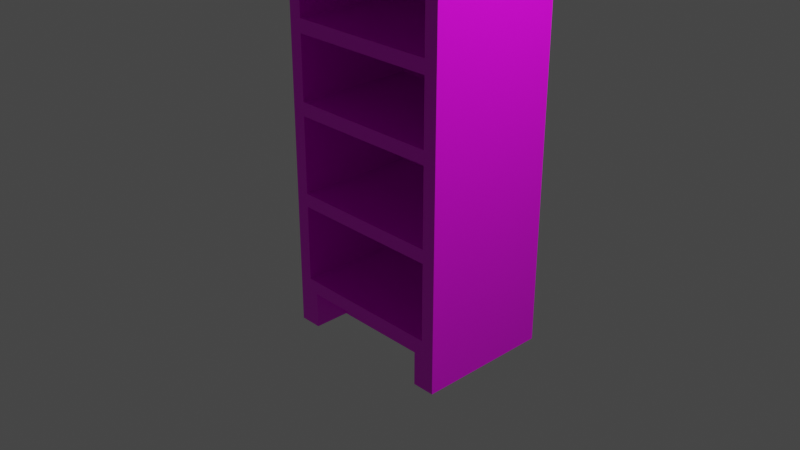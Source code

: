 # Source: multidecor_cupboard_with_glass_doors.blend  (saved by Blender 2.82.7; exported with 4.5.12 LTS)
import bpy
from mathutils import Matrix  # noqa: F401  (used for matrix-valued properties, if any)

bpy.ops.wm.read_factory_settings(use_empty=True)
scene = bpy.context.scene
scene.name = 'Scene'

# ---- collections
col_collection = bpy.data.collections.new('Collection'); scene.collection.children.link(col_collection)

# ---- images (referenced by path relative to the original .blend; pixels are not part of the script)
import os
ASSET_DIR = os.environ.get("B2B_ASSET_DIR", "")  # directory of the original .blend (textures are referenced by path, not embedded)
HERE = os.path.dirname(os.path.abspath(__file__))  # packed textures are extracted next to this script under _unpacked/

def load_image(name, relpath, width, height, colorspace="sRGB"):
    """Load a texture the original file referenced (path relative to the .blend, or extracted next to this script)."""
    p = next((c for c in (os.path.join(HERE, relpath), os.path.join(ASSET_DIR, relpath)) if relpath and os.path.exists(c)), "")
    if p:
        img = bpy.data.images.load(p, check_existing=True)
        img.name = name
    else:  # same state as the original file: an image datablock whose file is absent (Cycles renders it pink)
        img = bpy.data.images.new(name, width, height)
        img.source = "FILE"
        img.filepath = "//" + (relpath or name)
    img.colorspace_settings.name = colorspace
    return img
img_multidecor_jungle_wood_png = load_image('multidecor_jungle_wood.png', 'multidecor_jungle_wood.png', 1024, 1024, 'sRGB')

# ---- materials (node trees are filled in below, after node groups)
mat_material = bpy.data.materials.new('Material')
mat_material.alpha_threshold = 0.0
mat_material.use_transparent_shadow = False
mat_material.line_color = (0.0, 0.0, 0.0, 1.0)

# ---- material node trees
mat_material.use_nodes = True; mat_material.node_tree.nodes.clear()
_N = mat_material.node_tree.nodes; _L = mat_material.node_tree.links
n0 = _N.new('ShaderNodeOutputMaterial'); n0.name = 'Material Output'; n0.location = (300, 300)
n1 = _N.new('ShaderNodeBsdfPrincipled'); n1.name = 'Principled BSDF'; n1.location = (10, 300)
n1.distribution = 'GGX'
n1.subsurface_method = 'BURLEY'
n1.inputs[2].default_value = 0.4
n1.inputs[3].default_value = 1.45
n1.inputs[27].default_value = (0.0, 0.0, 0.0, 1.0)
n1.inputs[28].default_value = 1.0
n2 = _N.new('ShaderNodeTexImage'); n2.name = 'Image Texture'; n2.location = (-280, 280)
n2.image = img_multidecor_jungle_wood_png
n2.interpolation = 'Closest'
_L.new(n1.outputs[0], n0.inputs[0])
_L.new(n2.outputs[0], n1.inputs[0])
n0.is_active_output = True

# ---- world
world_world = bpy.data.worlds.new('World'); scene.world = world_world
world_world.use_nodes = True; world_world.node_tree.nodes.clear()
_N = world_world.node_tree.nodes; _L = world_world.node_tree.links
n0 = _N.new('ShaderNodeOutputWorld'); n0.name = 'World Output'; n0.location = (300, 300)
n1 = _N.new('ShaderNodeBackground'); n1.name = 'Background'; n1.location = (10, 300)
n1.inputs[0].default_value = (0.05088, 0.05088, 0.05088, 1.0)
_L.new(n1.outputs[0], n0.inputs[0])
n0.is_active_output = True
world_world.color = (0.05088, 0.05088, 0.05088)
world_world.use_sun_shadow = False
world_world.sun_shadow_jitter_overblur = 0.0

# ---- cameras
cam_camera = bpy.data.cameras.new('Camera')
cam_camera.clip_end = 100.0
cam_camera.ortho_scale = 7.314

# ---- lights
light_light = bpy.data.lights.new('Light', 'POINT')
light_light.transmission_factor = 0.0
light_light.energy = 1000.0
light_light.shadow_soft_size = 0.1
light_light.shadow_maximum_resolution = 0.006
light_light.use_absolute_resolution = True

# ---- meshes
me_cube = bpy.data.meshes.new('Cube')
me_cube.from_pydata([(1.075, 1.742, 1.519), (1.075, 1.742, -3.481), (1.075, 0.2422, 1.519), (1.075, 0.2422, -3.481), (-0.925, 1.742, 1.519), (-0.925, 1.742, -3.481), (-0.925, 0.2422, 1.519), (-0.925, 0.2422, -3.481), (0.925, 1.592, 1.369), (0.925, 1.592, -0.4814), (0.925, 0.2422, 1.369), (0.925, 0.2422, -0.4814), (-0.775, 1.592, 1.369), (-0.775, 1.592, -0.4814), (-0.775, 0.2422, 1.369), (-0.775, 0.2422, -0.4814), (0.925, 1.592, -0.6314), (0.925, 0.2422, -0.6314), (-0.775, 1.592, -0.6314), (-0.775, 0.2422, -0.6314), (0.925, 1.592, -3.331), (0.925, 0.2422, -3.331), (-0.775, 1.592, -3.331), (-0.775, 0.2422, -3.331), (0.925, 1.592, -1.481), (0.925, 0.2422, -1.481), (-0.775, 1.592, -1.481), (-0.775, 0.2422, -1.481), (0.925, 1.592, -1.331), (0.925, 0.2422, -1.331), (-0.775, 1.592, -1.331), (-0.775, 0.2422, -1.331), (0.925, 0.2422, -2.481), (0.925, 0.2422, -2.331), (0.925, 1.592, -2.331), (0.925, 1.592, -2.481), (-0.775, 1.592, -2.331), (-0.775, 1.592, -2.481), (-0.775, 0.2422, -2.331), (-0.775, 0.2422, -2.481), (0.925, 1.592, 0.5186), (0.925, 1.592, 0.3686), (-0.775, 0.2422, 0.5186), (-0.775, 0.2422, 0.3686), (0.925, 0.2422, 0.3686), (0.925, 0.2422, 0.5186), (-0.775, 1.592, 0.3686), (-0.775, 1.592, 0.5186), (0.825, 1.742, -3.481), (0.825, 0.6422, -3.481), (-0.675, 1.742, -3.481), (-0.675, 0.6422, -3.481), (-0.675, 1.742, -3.881), (-0.675, 0.6422, -3.881), (0.825, 1.742, -3.881), (0.825, 0.6422, -3.881), (-0.675, 1.742, -3.481), (-0.925, 1.742, -3.481), (-0.925, 1.742, -3.881), (-0.675, 1.742, -3.881), (-0.925, 0.2422, -3.481), (-0.675, 0.2422, -3.481), (-0.925, 0.2422, -3.881), (-0.675, 0.2422, -3.881), (1.075, 1.742, -3.481), (0.825, 1.742, -3.481), (0.825, 1.742, -3.881), (1.075, 1.742, -3.881), (0.825, 0.2422, -3.481), (1.075, 0.2422, -3.481), (0.825, 0.2422, -3.881), (1.075, 0.2422, -3.881)], [], [(0, 4, 6, 2), (8, 12, 14, 10), (7, 6, 4, 5), (5, 1, 3, 7), (1, 0, 2, 3), (5, 4, 0, 1), (13, 9, 11, 15), (47, 12, 8, 40), (15, 43, 46, 13), (18, 16, 17, 19), (22, 20, 21, 23), (34, 36, 26, 24), (20, 22, 37, 35), (22, 23, 39, 37), (26, 27, 25, 24), (30, 31, 29, 28), (19, 31, 30, 18), (18, 30, 28, 16), (16, 28, 29, 17), (40, 8, 10, 45), (13, 46, 41, 9), (42, 14, 12, 47), (36, 38, 27, 26), (33, 34, 24, 25), (37, 39, 32, 35), (21, 20, 35, 32), (38, 36, 34, 33), (47, 40, 45, 42), (46, 43, 44, 41), (9, 41, 44, 11), (6, 14, 10, 2), (3, 21, 23, 7), (43, 42, 6), (6, 7, 31), (7, 23, 39), (39, 38, 7), (38, 27, 7), (7, 27, 31), (42, 14, 6), (19, 15, 6), (15, 43, 6), (19, 6, 31), (2, 17, 29), (21, 3, 32), (3, 2, 29), (32, 3, 33), (2, 10, 45), (44, 11, 2), (11, 17, 2), (2, 45, 44), (33, 3, 25), (29, 25, 3), (42, 45, 44, 43), (11, 17, 19, 15), (27, 31, 29, 25), (32, 39, 38, 33), (50, 51, 49, 48), (52, 54, 55, 53), (49, 51, 53, 55), (50, 48, 54, 52), (66, 67, 71, 70), (61, 60, 62, 63), (58, 59, 63, 62), (57, 58, 62, 60), (69, 68, 70, 71), (59, 56, 61, 63), (65, 66, 70, 68), (67, 64, 69, 71), (67, 66, 65, 64), (59, 58, 57, 56)])
_uv = me_cube.uv_layers.new(name='UVMap')
_uv.uv.foreach_set('vector', [0.1272, 0.1272, 0.1272, 0.2964, 0.000291, 0.2964, 0.000291, 0.1272, 0.0722, 0.61, 0.216, 0.61, 0.216, 0.7242, 0.0722, 0.7242, 0.5502, 0.4233, 0.1272, 0.4233, 0.1272, 0.2964, 0.5502, 0.2964, 0.5502, 0.2964, 0.5502, 0.1272, 0.6771, 0.1272, 0.6771, 0.2964, 0.5502, 0.1272, 0.1272, 0.1272, 0.1272, 0.000291, 0.5502, 0.0002911, 0.5502, 0.2964, 0.1272, 0.2964, 0.1272, 0.1272, 0.5502, 0.1272, 0.5042, 0.5381, 0.3604, 0.5381, 0.3604, 0.4239, 0.5042, 0.4239, 0.216, 0.5381, 0.216, 0.61, 0.0722, 0.61, 0.0722, 0.5381, 0.5761, 0.7242, 0.5042, 0.7242, 0.5042, 0.61, 0.5761, 0.61, 0.6359, 0.8855, 0.7798, 0.8855, 0.7798, 0.9997, 0.6359, 0.9997, 0.8934, 0.1145, 0.7496, 0.1145, 0.7496, 0.000291, 0.8934, 0.000291, 0.6909, 0.6396, 0.6909, 0.4958, 0.7628, 0.4958, 0.7628, 0.6396, 0.7496, 0.1145, 0.8934, 0.1145, 0.8934, 0.1864, 0.7496, 0.1864, 0.9653, 0.1864, 0.9653, 0.3006, 0.8934, 0.3006, 0.8934, 0.1864, 0.7628, 0.4958, 0.877, 0.4958, 0.877, 0.6396, 0.7628, 0.6396, 0.6359, 0.8263, 0.6359, 0.7121, 0.7798, 0.7121, 0.7798, 0.8263, 0.6359, 0.9997, 0.5767, 0.9997, 0.5767, 0.8855, 0.6359, 0.8855, 0.6359, 0.8855, 0.6359, 0.8263, 0.7798, 0.8263, 0.7798, 0.8855, 0.7798, 0.8855, 0.839, 0.8855, 0.839, 0.9997, 0.7798, 0.9997, 0.000291, 0.61, 0.0722, 0.61, 0.0722, 0.7242, 0.000291, 0.7242, 0.5042, 0.5381, 0.5042, 0.61, 0.3604, 0.61, 0.3604, 0.5381, 0.2879, 0.7242, 0.216, 0.7242, 0.216, 0.61, 0.2879, 0.61, 0.7628, 0.4239, 0.877, 0.4239, 0.877, 0.4958, 0.7628, 0.4958, 0.877, 0.7115, 0.7628, 0.7115, 0.7628, 0.6396, 0.877, 0.6396, 0.8934, 0.1864, 0.8934, 0.3006, 0.7496, 0.3006, 0.7496, 0.1864, 0.6777, 0.3006, 0.6777, 0.1864, 0.7496, 0.1864, 0.7496, 0.3006, 0.5767, 0.4958, 0.6909, 0.4958, 0.6909, 0.6396, 0.5767, 0.6396, 0.216, 0.5381, 0.0722, 0.5381, 0.0722, 0.4239, 0.216, 0.4239, 0.5042, 0.61, 0.5042, 0.7242, 0.3604, 0.7242, 0.3604, 0.61, 0.2885, 0.61, 0.3604, 0.61, 0.3604, 0.7242, 0.2885, 0.7242, 0.3664, 0.7248, 0.3791, 0.7375, 0.3791, 0.8813, 0.3664, 0.894, 0.8903, 0.5931, 0.8776, 0.5804, 0.8776, 0.4366, 0.8903, 0.4239, 0.9668, 0.09677, 0.9669, 0.08416, 0.9806, 0.000291, 0.9806, 0.000291, 0.9806, 0.4205, 0.968, 0.2398, 0.9806, 0.4205, 0.97, 0.4103, 0.9691, 0.3514, 0.9691, 0.3514, 0.9689, 0.341, 0.9806, 0.4205, 0.9689, 0.341, 0.968, 0.2821, 0.9806, 0.4205, 0.9806, 0.4205, 0.968, 0.2821, 0.968, 0.2398, 0.9669, 0.08416, 0.9678, 0.01274, 0.9806, 0.000291, 0.9679, 0.181, 0.9659, 0.1682, 0.9806, 0.000291, 0.9659, 0.1682, 0.9668, 0.09677, 0.9806, 0.000291, 0.9679, 0.181, 0.9806, 0.000291, 0.968, 0.2398, 0.9959, 0.421, 0.9832, 0.2414, 0.9832, 0.1812, 0.9831, 0.01276, 0.9959, 0.000291, 0.9822, 0.08428, 0.9959, 0.000291, 0.9959, 0.421, 0.9832, 0.1812, 0.9822, 0.08428, 0.9959, 0.000291, 0.9821, 0.0969, 0.9959, 0.421, 0.9854, 0.4109, 0.9844, 0.3523, 0.9842, 0.342, 0.9833, 0.2834, 0.9959, 0.421, 0.9833, 0.2834, 0.9832, 0.2414, 0.9959, 0.421, 0.9959, 0.421, 0.9844, 0.3523, 0.9842, 0.342, 0.9821, 0.0969, 0.9959, 0.000291, 0.9812, 0.1684, 0.9832, 0.1812, 0.9812, 0.1684, 0.9959, 0.000291, 0.3797, 0.8686, 0.3797, 0.7248, 0.3924, 0.7248, 0.3924, 0.8686, 0.4056, 0.8686, 0.3929, 0.8686, 0.3929, 0.7248, 0.4056, 0.7248, 0.4062, 0.7248, 0.4189, 0.7248, 0.4189, 0.8686, 0.4062, 0.8686, 0.4322, 0.7248, 0.4322, 0.8686, 0.4195, 0.8686, 0.4195, 0.7248, 0.8396, 0.932, 0.8396, 0.839, 0.9665, 0.839, 0.9665, 0.932, 0.8396, 0.7121, 0.9665, 0.7121, 0.9665, 0.8051, 0.8396, 0.8051, 0.9665, 0.839, 0.8396, 0.839, 0.8396, 0.8051, 0.9665, 0.8051, 0.8396, 0.932, 0.9665, 0.932, 0.9665, 0.9659, 0.8396, 0.9659, 0.000291, 0.7459, 0.02144, 0.7459, 0.02144, 0.8728, 0.000291, 0.8728, 0.1109, 0.7248, 0.1109, 0.7459, 0.07701, 0.7459, 0.07701, 0.7248, 0.07701, 0.8728, 0.05586, 0.8728, 0.05586, 0.7459, 0.07701, 0.7459, 0.1109, 0.8728, 0.07701, 0.8728, 0.07701, 0.7459, 0.1109, 0.7459, 0.05528, 0.8728, 0.05528, 0.894, 0.02144, 0.894, 0.02144, 0.8728, 0.2389, 0.7586, 0.2389, 0.7248, 0.3658, 0.7248, 0.3658, 0.7586, 0.2383, 0.7248, 0.2383, 0.7586, 0.1114, 0.7586, 0.1114, 0.7248, 0.02144, 0.7459, 0.05528, 0.7459, 0.05528, 0.8728, 0.02144, 0.8728, 0.02144, 0.7459, 0.02144, 0.7248, 0.05528, 0.7248, 0.05528, 0.7459, 0.07701, 0.894, 0.07701, 0.8728, 0.1109, 0.8728, 0.1109, 0.894])
me_cube.materials.append(mat_material)
me_cube.use_remesh_preserve_volume = False
me_cube.use_remesh_preserve_attributes = False
me_cube.use_mirror_vertex_groups = False
me_cube.update()

# ---- objects
ob_cube = bpy.data.objects.new('Cube', me_cube)
ob_light = bpy.data.objects.new('Light', light_light)
ob_camera = bpy.data.objects.new('Camera', cam_camera)

# ---- transforms, parenting, visibility, modifiers, constraints
ob_cube.location = (-0.075, -0.7422, 2.481)
ob_cube.lock_rotations_4d = False
ob_cube.empty_display_type = 'ARROWS'
ob_cube.lineart.crease_threshold = 0.0
ob_light.location = (4.076, 1.005, 5.904)
ob_light.rotation_euler = (0.6503, 0.05522, 1.866)
ob_light.lock_rotations_4d = False
ob_light.empty_display_type = 'ARROWS'
ob_light.color = (0.0, 0.0, 0.0, 0.0)
ob_light.lineart.crease_threshold = 0.0
ob_camera.location = (7.359, -6.926, 4.958)
ob_camera.rotation_euler = (1.109, 0.0, 0.8149)
ob_camera.lock_rotations_4d = False
ob_camera.empty_display_type = 'ARROWS'
ob_camera.color = (0.0, 0.0, 0.0, 0.0)
ob_camera.display_type = 'WIRE'
ob_camera.lineart.crease_threshold = 0.0

# ---- collection membership
col_collection.objects.link(ob_cube)
col_collection.objects.link(ob_light)
col_collection.objects.link(ob_camera)

# ---- scene / render settings (as saved in the file)
scene.camera = ob_camera
scene.frame_start = 1; scene.frame_end = 250; scene.frame_set(1)
scene.render.engine = 'BLENDER_EEVEE_NEXT'
scene.cycles.use_denoising = False
scene.cycles.samples = 128
scene.cycles.sampling_pattern = 'TABULATED_SOBOL'
scene.cycles.use_adaptive_sampling = False
scene.cycles.use_light_tree = False
scene.view_settings.view_transform = 'Filmic'
bpy.context.view_layer.update()
